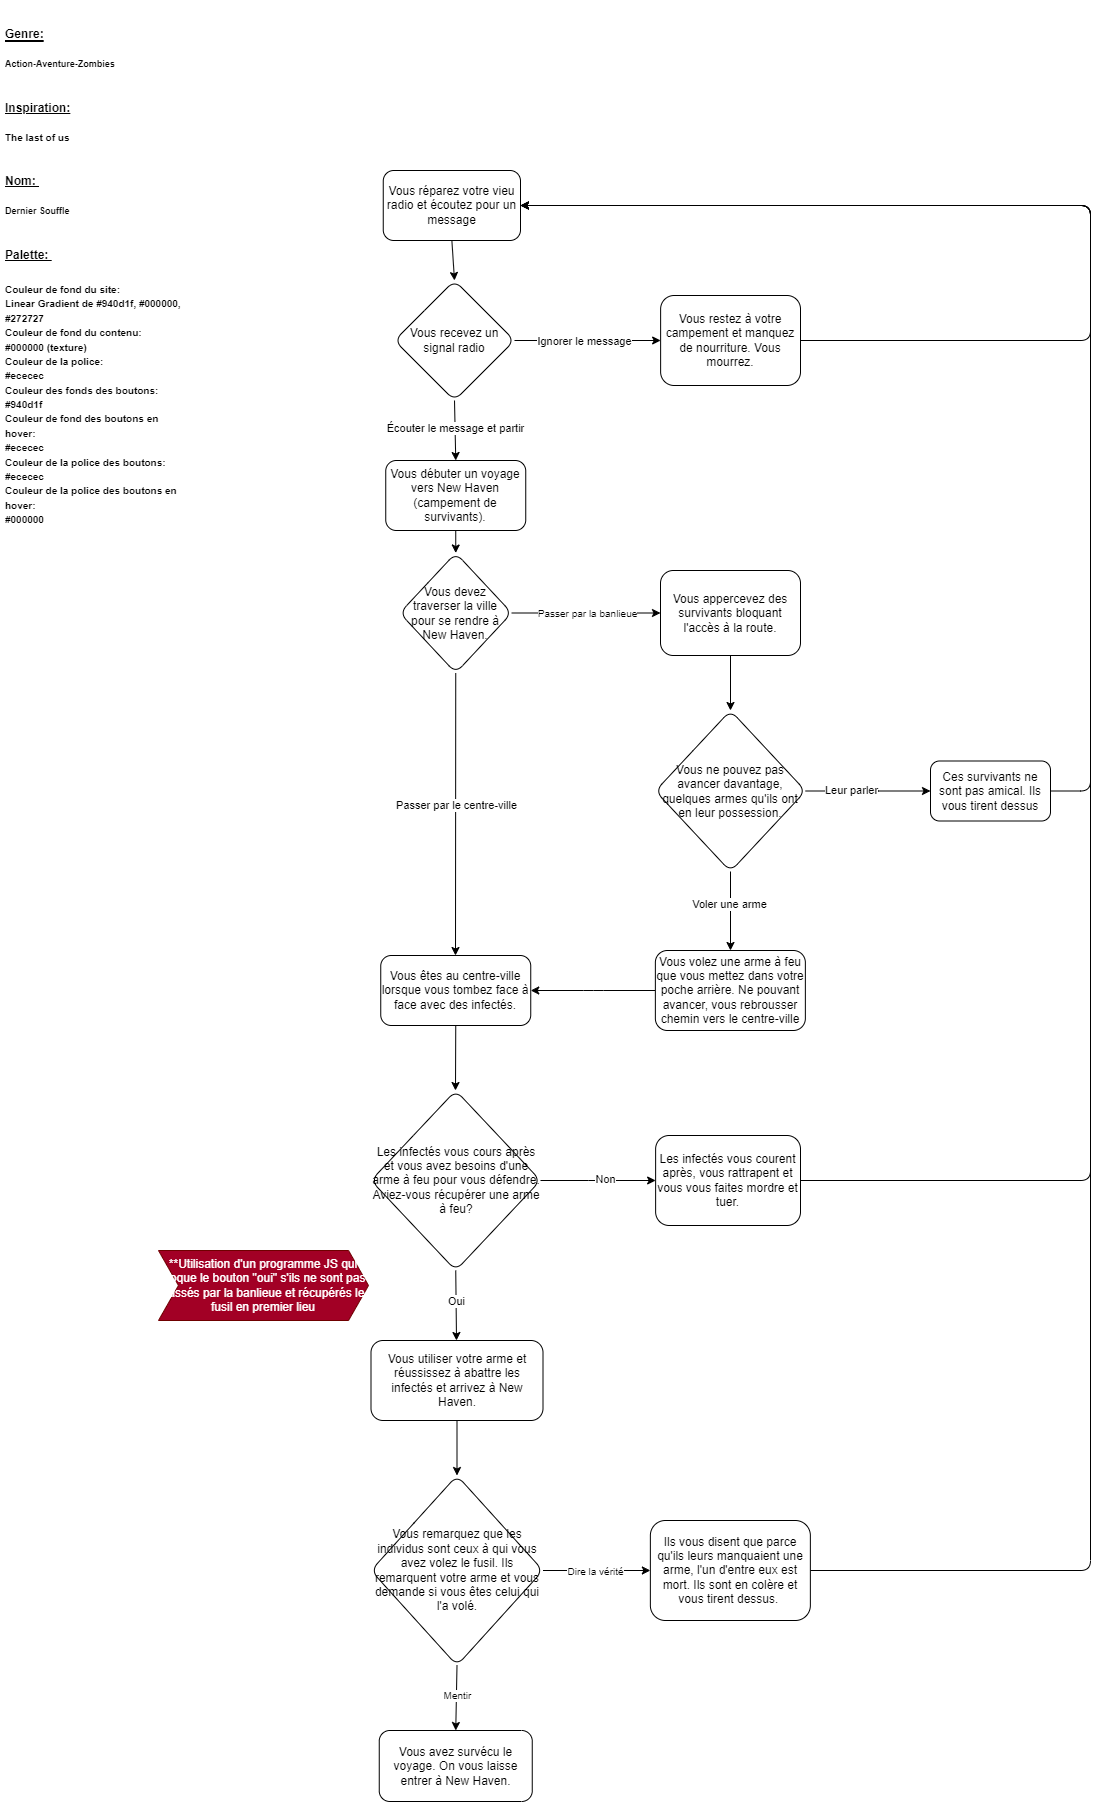

The diagram above was exported from draw.io. Its source (the exported page's mxGraphModel, read from the mxfile embedded in the PNG):
<mxGraphModel dx="2043" dy="779" grid="1" gridSize="10" guides="1" tooltips="1" connect="1" arrows="1" fold="1" page="1" pageScale="1" pageWidth="827" pageHeight="1169" math="0" shadow="0">
  <root>
    <mxCell id="0" />
    <mxCell id="1" parent="0" />
    <mxCell id="24" value="&lt;h1&gt;&lt;b style=&quot;background-color: initial;&quot;&gt;&lt;u style=&quot;&quot;&gt;&lt;span style=&quot;font-size: 12px;&quot;&gt;Genre:&lt;br&gt;&lt;/span&gt;&lt;/u&gt;&lt;/b&gt;&lt;b style=&quot;background-color: initial; font-size: 12px;&quot;&gt;&lt;font style=&quot;font-size: 9px;&quot;&gt;Action-Aventure-Zombies&lt;/font&gt;&lt;/b&gt;&lt;/h1&gt;&lt;h1&gt;&lt;b style=&quot;background-color: initial; font-size: 12px;&quot;&gt;&lt;u&gt;Inspiration:&lt;/u&gt; &lt;br&gt;&lt;/b&gt;&lt;b style=&quot;background-color: initial;&quot;&gt;&lt;font style=&quot;font-size: 10px;&quot;&gt;The last of us&lt;/font&gt;&lt;/b&gt;&lt;/h1&gt;&lt;h1&gt;&lt;b style=&quot;font-size: 12px; background-color: initial;&quot;&gt;&lt;u&gt;Nom:&amp;nbsp;&lt;br&gt;&lt;/u&gt;&lt;/b&gt;&lt;span style=&quot;background-color: initial;&quot;&gt;&lt;font style=&quot;font-size: 9px;&quot;&gt;Dernier Souffle&lt;/font&gt;&lt;/span&gt;&lt;/h1&gt;&lt;h1&gt;&lt;b style=&quot;background-color: initial; font-size: 12px;&quot;&gt;&lt;u&gt;Palette:&amp;nbsp;&lt;/u&gt;&lt;/b&gt;&lt;/h1&gt;&lt;div&gt;&lt;b style=&quot;background-color: initial;&quot;&gt;&lt;font style=&quot;font-size: 10px;&quot;&gt;Couleur de fond du site: &lt;br&gt;Linear Gradient de #940d1f, #000000, #272727&lt;/font&gt;&lt;/b&gt;&lt;/div&gt;&lt;div&gt;&lt;b style=&quot;background-color: initial;&quot;&gt;&lt;font style=&quot;font-size: 10px;&quot;&gt;Couleur de fond du contenu:&amp;nbsp;&lt;/font&gt;&lt;/b&gt;&lt;/div&gt;&lt;span style=&quot;font-size: 10px;&quot;&gt;&lt;b&gt;#000000 (texture)&lt;br&gt;&lt;/b&gt;&lt;/span&gt;&lt;div&gt;&lt;b style=&quot;background-color: initial;&quot;&gt;&lt;font style=&quot;font-size: 10px;&quot;&gt;Couleur de la police:&amp;nbsp;&lt;/font&gt;&lt;/b&gt;&lt;/div&gt;&lt;span style=&quot;font-size: 10px;&quot;&gt;&lt;b&gt;#ececec&lt;/b&gt;&lt;/span&gt;&lt;div&gt;&lt;b style=&quot;background-color: initial;&quot;&gt;&lt;font style=&quot;font-size: 10px;&quot;&gt;Couleur des fonds des boutons:&amp;nbsp;&lt;/font&gt;&lt;/b&gt;&lt;/div&gt;&lt;b style=&quot;background-color: initial;&quot;&gt;&lt;font style=&quot;font-size: 10px;&quot;&gt;#940d1f&lt;/font&gt;&lt;/b&gt;&lt;div&gt;&lt;b style=&quot;background-color: initial;&quot;&gt;&lt;font style=&quot;font-size: 10px;&quot;&gt;Couleur de fond des boutons en hover:&amp;nbsp;&lt;/font&gt;&lt;/b&gt;&lt;/div&gt;&lt;span style=&quot;font-size: 10px;&quot;&gt;&lt;b&gt;#ececec&lt;/b&gt;&lt;/span&gt;&lt;div&gt;&lt;b style=&quot;background-color: initial;&quot;&gt;&lt;font style=&quot;font-size: 10px;&quot;&gt;Couleur de la police des boutons:&amp;nbsp;&lt;/font&gt;&lt;/b&gt;&lt;/div&gt;&lt;span style=&quot;font-size: 10px;&quot;&gt;&lt;b&gt;#ececec&lt;/b&gt;&lt;/span&gt;&lt;div&gt;&lt;b style=&quot;background-color: initial;&quot;&gt;&lt;font style=&quot;font-size: 10px;&quot;&gt;Couleur de la police des boutons en hover:&amp;nbsp;&lt;/font&gt;&lt;/b&gt;&lt;/div&gt;&lt;div&gt;&lt;b style=&quot;background-color: initial;&quot;&gt;&lt;font style=&quot;font-size: 10px;&quot;&gt;#000000&lt;/font&gt;&lt;/b&gt;&lt;/div&gt;" style="text;html=1;strokeColor=none;fillColor=none;spacing=5;spacingTop=-20;whiteSpace=wrap;overflow=hidden;rounded=0;" parent="1" vertex="1">
      <mxGeometry x="-20" y="10" width="190" height="590" as="geometry" />
    </mxCell>
    <mxCell id="25" style="edgeStyle=none;html=1;exitX=0.5;exitY=1;exitDx=0;exitDy=0;entryX=0.5;entryY=0;entryDx=0;entryDy=0;rounded=1;" parent="1" source="28" target="33" edge="1">
      <mxGeometry relative="1" as="geometry" />
    </mxCell>
    <mxCell id="28" value="Vous réparez votre vieu radio et écoutez pour un message" style="rounded=1;whiteSpace=wrap;html=1;" parent="1" vertex="1">
      <mxGeometry x="362.75" y="170" width="137.25" height="70" as="geometry" />
    </mxCell>
    <mxCell id="29" style="edgeStyle=none;html=1;exitX=0.5;exitY=1;exitDx=0;exitDy=0;entryX=0.5;entryY=0;entryDx=0;entryDy=0;rounded=1;" parent="1" source="33" target="35" edge="1">
      <mxGeometry relative="1" as="geometry" />
    </mxCell>
    <mxCell id="30" value="Écouter le message et partir" style="edgeLabel;html=1;align=center;verticalAlign=middle;resizable=0;points=[];rounded=1;" parent="29" vertex="1" connectable="0">
      <mxGeometry x="-0.2421" y="-1" relative="1" as="geometry">
        <mxPoint x="1" y="4" as="offset" />
      </mxGeometry>
    </mxCell>
    <mxCell id="31" style="edgeStyle=none;html=1;exitX=1;exitY=0.5;exitDx=0;exitDy=0;entryX=0;entryY=0.5;entryDx=0;entryDy=0;rounded=1;" parent="1" source="33" target="34" edge="1">
      <mxGeometry relative="1" as="geometry" />
    </mxCell>
    <mxCell id="32" value="Ignorer le message" style="edgeLabel;html=1;align=center;verticalAlign=middle;resizable=0;points=[];rounded=1;" parent="31" vertex="1" connectable="0">
      <mxGeometry x="-0.3562" y="-3" relative="1" as="geometry">
        <mxPoint x="22" y="-3" as="offset" />
      </mxGeometry>
    </mxCell>
    <mxCell id="33" value="Vous recevez un signal radio" style="rhombus;whiteSpace=wrap;html=1;rounded=1;" parent="1" vertex="1">
      <mxGeometry x="374" y="280" width="120" height="120" as="geometry" />
    </mxCell>
    <mxCell id="70" style="edgeStyle=elbowEdgeStyle;html=1;exitX=1;exitY=0.5;exitDx=0;exitDy=0;entryX=1;entryY=0.5;entryDx=0;entryDy=0;fontSize=10;" parent="1" source="34" target="28" edge="1">
      <mxGeometry relative="1" as="geometry">
        <Array as="points">
          <mxPoint x="1070" y="280" />
        </Array>
      </mxGeometry>
    </mxCell>
    <mxCell id="34" value="Vous restez à votre campement et manquez de nourriture. Vous mourrez." style="rounded=1;whiteSpace=wrap;html=1;" parent="1" vertex="1">
      <mxGeometry x="640.13" y="295" width="139.87" height="90" as="geometry" />
    </mxCell>
    <mxCell id="37" style="edgeStyle=none;html=1;exitX=0.5;exitY=1;exitDx=0;exitDy=0;fontSize=10;entryX=0.5;entryY=0;entryDx=0;entryDy=0;" parent="1" source="35" target="39" edge="1">
      <mxGeometry relative="1" as="geometry">
        <mxPoint x="434" y="580" as="targetPoint" />
      </mxGeometry>
    </mxCell>
    <mxCell id="35" value="Vous débuter un voyage vers New Haven (campement de survivants)." style="rounded=1;whiteSpace=wrap;html=1;" parent="1" vertex="1">
      <mxGeometry x="365.25" y="460" width="140" height="70" as="geometry" />
    </mxCell>
    <mxCell id="57" style="edgeStyle=none;html=1;exitX=1;exitY=0.5;exitDx=0;exitDy=0;entryX=0;entryY=0.5;entryDx=0;entryDy=0;fontSize=10;" parent="1" source="39" target="95" edge="1">
      <mxGeometry relative="1" as="geometry">
        <mxPoint x="630" y="620" as="targetPoint" />
      </mxGeometry>
    </mxCell>
    <mxCell id="74" value="Passer par la banlieue" style="edgeLabel;html=1;align=center;verticalAlign=middle;resizable=0;points=[];fontSize=10;" parent="57" vertex="1" connectable="0">
      <mxGeometry x="0.1857" y="-1" relative="1" as="geometry">
        <mxPoint x="-13" y="-1" as="offset" />
      </mxGeometry>
    </mxCell>
    <mxCell id="91" style="edgeStyle=elbowEdgeStyle;html=1;exitX=0.5;exitY=1;exitDx=0;exitDy=0;entryX=0.5;entryY=0;entryDx=0;entryDy=0;" parent="1" source="39" target="87" edge="1">
      <mxGeometry relative="1" as="geometry" />
    </mxCell>
    <mxCell id="109" value="Passer par le centre-ville" style="edgeLabel;html=1;align=center;verticalAlign=middle;resizable=0;points=[];" parent="91" vertex="1" connectable="0">
      <mxGeometry x="-0.3705" y="-2" relative="1" as="geometry">
        <mxPoint x="2" y="43" as="offset" />
      </mxGeometry>
    </mxCell>
    <mxCell id="39" value="Vous devez traverser la ville pour se rendre à New Haven." style="rhombus;whiteSpace=wrap;html=1;rounded=1;" parent="1" vertex="1">
      <mxGeometry x="379.25" y="552.5" width="112" height="120" as="geometry" />
    </mxCell>
    <mxCell id="49" style="edgeStyle=none;html=1;exitX=0.5;exitY=1;exitDx=0;exitDy=0;entryX=0.5;entryY=0;entryDx=0;entryDy=0;fontSize=10;" parent="1" source="89" target="48" edge="1">
      <mxGeometry relative="1" as="geometry">
        <mxPoint x="434" y="1510" as="sourcePoint" />
      </mxGeometry>
    </mxCell>
    <mxCell id="51" style="edgeStyle=none;html=1;exitX=0.5;exitY=1;exitDx=0;exitDy=0;entryX=0.5;entryY=0;entryDx=0;entryDy=0;fontSize=10;" parent="1" source="48" target="50" edge="1">
      <mxGeometry relative="1" as="geometry" />
    </mxCell>
    <mxCell id="72" value="Mentir" style="edgeLabel;html=1;align=center;verticalAlign=middle;resizable=0;points=[];fontSize=10;" parent="51" vertex="1" connectable="0">
      <mxGeometry x="-0.1143" y="1" relative="1" as="geometry">
        <mxPoint as="offset" />
      </mxGeometry>
    </mxCell>
    <mxCell id="60" style="edgeStyle=none;html=1;exitX=1;exitY=0.5;exitDx=0;exitDy=0;fontSize=10;entryX=0;entryY=0.5;entryDx=0;entryDy=0;" parent="1" source="48" target="61" edge="1">
      <mxGeometry relative="1" as="geometry">
        <mxPoint x="620" y="1540" as="targetPoint" />
      </mxGeometry>
    </mxCell>
    <mxCell id="73" value="Dire la vérité" style="edgeLabel;html=1;align=center;verticalAlign=middle;resizable=0;points=[];fontSize=10;" parent="60" vertex="1" connectable="0">
      <mxGeometry x="0.1672" relative="1" as="geometry">
        <mxPoint x="-11" as="offset" />
      </mxGeometry>
    </mxCell>
    <mxCell id="48" value="Vous remarquez que les individus sont ceux à qui vous avez volez le fusil. Ils remarquent votre arme et vous demande si vous êtes celui qui l'a volé." style="rhombus;whiteSpace=wrap;html=1;rounded=1;" parent="1" vertex="1">
      <mxGeometry x="350.5" y="1475" width="172" height="190" as="geometry" />
    </mxCell>
    <mxCell id="50" value="Vous avez survécu le voyage. On vous laisse entrer à New Haven." style="rounded=1;whiteSpace=wrap;html=1;" parent="1" vertex="1">
      <mxGeometry x="358.75" y="1730" width="153" height="71" as="geometry" />
    </mxCell>
    <mxCell id="112" style="edgeStyle=orthogonalEdgeStyle;html=1;entryX=1;entryY=0.5;entryDx=0;entryDy=0;" parent="1" source="61" target="28" edge="1">
      <mxGeometry relative="1" as="geometry">
        <mxPoint x="1050" y="1460" as="targetPoint" />
        <Array as="points">
          <mxPoint x="1070" y="1570" />
          <mxPoint x="1070" y="205" />
        </Array>
      </mxGeometry>
    </mxCell>
    <mxCell id="61" value="Ils vous disent que parce qu'ils leurs manquaient une arme, l'un d'entre eux est mort. Ils sont en colère et vous tirent dessus.&amp;nbsp;" style="rounded=1;whiteSpace=wrap;html=1;" parent="1" vertex="1">
      <mxGeometry x="629.86" y="1520" width="160" height="100" as="geometry" />
    </mxCell>
    <mxCell id="83" style="edgeStyle=elbowEdgeStyle;html=1;exitX=1;exitY=0.5;exitDx=0;exitDy=0;entryX=1;entryY=0.5;entryDx=0;entryDy=0;" parent="1" source="100" target="28" edge="1">
      <mxGeometry relative="1" as="geometry">
        <mxPoint x="960" y="740" as="sourcePoint" />
        <Array as="points">
          <mxPoint x="1070" y="500" />
          <mxPoint x="980" y="480" />
          <mxPoint x="960" y="480" />
        </Array>
      </mxGeometry>
    </mxCell>
    <mxCell id="92" style="edgeStyle=elbowEdgeStyle;html=1;exitX=0.5;exitY=1;exitDx=0;exitDy=0;entryX=0.5;entryY=0;entryDx=0;entryDy=0;" parent="1" source="87" target="88" edge="1">
      <mxGeometry relative="1" as="geometry" />
    </mxCell>
    <mxCell id="87" value="Vous êtes au centre-ville lorsque vous tombez&amp;nbsp;face à face avec des infectés." style="rounded=1;whiteSpace=wrap;html=1;" parent="1" vertex="1">
      <mxGeometry x="360.25" y="955" width="150" height="70" as="geometry" />
    </mxCell>
    <mxCell id="93" style="edgeStyle=elbowEdgeStyle;html=1;exitX=1;exitY=0.5;exitDx=0;exitDy=0;" parent="1" source="88" target="90" edge="1">
      <mxGeometry relative="1" as="geometry" />
    </mxCell>
    <mxCell id="110" value="Non" style="edgeLabel;html=1;align=center;verticalAlign=middle;resizable=0;points=[];" parent="93" vertex="1" connectable="0">
      <mxGeometry x="0.1057" y="2" relative="1" as="geometry">
        <mxPoint as="offset" />
      </mxGeometry>
    </mxCell>
    <mxCell id="94" style="edgeStyle=elbowEdgeStyle;html=1;exitX=0.5;exitY=1;exitDx=0;exitDy=0;entryX=0.5;entryY=0;entryDx=0;entryDy=0;" parent="1" source="88" target="89" edge="1">
      <mxGeometry relative="1" as="geometry" />
    </mxCell>
    <mxCell id="111" value="Oui" style="edgeLabel;html=1;align=center;verticalAlign=middle;resizable=0;points=[];" parent="94" vertex="1" connectable="0">
      <mxGeometry x="-0.4475" y="-2" relative="1" as="geometry">
        <mxPoint x="1" y="11" as="offset" />
      </mxGeometry>
    </mxCell>
    <mxCell id="88" value="Les infectés vous cours après et vous avez besoins d'une arme à feu pour vous défendre. Aviez-vous récupérer une arme à feu?" style="rhombus;whiteSpace=wrap;html=1;rounded=1;" parent="1" vertex="1">
      <mxGeometry x="350.5" y="1090" width="169.5" height="180" as="geometry" />
    </mxCell>
    <mxCell id="89" value="Vous utiliser votre arme et réussissez à abattre les infectés et arrivez à New Haven." style="rounded=1;whiteSpace=wrap;html=1;" parent="1" vertex="1">
      <mxGeometry x="350.5" y="1340" width="172" height="80" as="geometry" />
    </mxCell>
    <mxCell id="105" style="edgeStyle=elbowEdgeStyle;html=1;entryX=1;entryY=0.5;entryDx=0;entryDy=0;" parent="1" source="90" target="28" edge="1">
      <mxGeometry relative="1" as="geometry">
        <Array as="points">
          <mxPoint x="1070" y="500" />
          <mxPoint x="1060" y="610" />
          <mxPoint x="980" y="690" />
        </Array>
      </mxGeometry>
    </mxCell>
    <mxCell id="90" value="Les infectés vous courent après, vous rattrapent et vous vous faites mordre et tuer." style="rounded=1;whiteSpace=wrap;html=1;" parent="1" vertex="1">
      <mxGeometry x="635.13" y="1135" width="144.87" height="90" as="geometry" />
    </mxCell>
    <mxCell id="96" style="edgeStyle=elbowEdgeStyle;html=1;entryX=0.5;entryY=0;entryDx=0;entryDy=0;exitX=0.5;exitY=1;exitDx=0;exitDy=0;" parent="1" source="95" target="98" edge="1">
      <mxGeometry relative="1" as="geometry">
        <mxPoint x="700" y="700" as="targetPoint" />
      </mxGeometry>
    </mxCell>
    <mxCell id="95" value="Vous appercevez des survivants bloquant l'accès à la route." style="rounded=1;whiteSpace=wrap;html=1;" parent="1" vertex="1">
      <mxGeometry x="640" y="570" width="140" height="85" as="geometry" />
    </mxCell>
    <mxCell id="99" style="edgeStyle=elbowEdgeStyle;html=1;exitX=1;exitY=0.5;exitDx=0;exitDy=0;entryX=0;entryY=0.5;entryDx=0;entryDy=0;" parent="1" source="98" target="100" edge="1">
      <mxGeometry relative="1" as="geometry">
        <mxPoint x="840" y="781" as="targetPoint" />
      </mxGeometry>
    </mxCell>
    <mxCell id="108" value="Leur parler" style="edgeLabel;html=1;align=center;verticalAlign=middle;resizable=0;points=[];" parent="99" vertex="1" connectable="0">
      <mxGeometry x="-0.2773" y="1" relative="1" as="geometry">
        <mxPoint as="offset" />
      </mxGeometry>
    </mxCell>
    <mxCell id="101" style="edgeStyle=elbowEdgeStyle;html=1;exitX=0.5;exitY=1;exitDx=0;exitDy=0;entryX=0.5;entryY=0;entryDx=0;entryDy=0;" parent="1" source="98" target="102" edge="1">
      <mxGeometry relative="1" as="geometry">
        <mxPoint x="700" y="920" as="targetPoint" />
      </mxGeometry>
    </mxCell>
    <mxCell id="103" value="Voler une arme" style="edgeLabel;html=1;align=center;verticalAlign=middle;resizable=0;points=[];" parent="101" vertex="1" connectable="0">
      <mxGeometry x="-0.169" y="-2" relative="1" as="geometry">
        <mxPoint as="offset" />
      </mxGeometry>
    </mxCell>
    <mxCell id="98" value="&lt;div style=&quot;line-height: 120%;&quot;&gt;&lt;span style=&quot;background-color: initial;&quot;&gt;Vous ne pouvez pas avancer davantage, quelques armes qu'ils ont en leur possession.&lt;/span&gt;&lt;/div&gt;" style="rhombus;whiteSpace=wrap;html=1;rounded=1;align=center;" parent="1" vertex="1">
      <mxGeometry x="634.86" y="710" width="150.27" height="161" as="geometry" />
    </mxCell>
    <mxCell id="100" value="Ces survivants ne sont pas amical. Ils vous tirent dessus" style="rounded=1;whiteSpace=wrap;html=1;" parent="1" vertex="1">
      <mxGeometry x="910" y="760.5" width="120" height="60" as="geometry" />
    </mxCell>
    <mxCell id="104" style="edgeStyle=elbowEdgeStyle;html=1;entryX=1;entryY=0.5;entryDx=0;entryDy=0;" parent="1" source="102" target="87" edge="1">
      <mxGeometry relative="1" as="geometry" />
    </mxCell>
    <mxCell id="102" value="Vous volez une arme à feu que vous mettez dans votre poche arrière. Ne pouvant avancer, vous rebrousser chemin vers le centre-ville" style="rounded=1;whiteSpace=wrap;html=1;" parent="1" vertex="1">
      <mxGeometry x="634.86" y="950" width="150" height="80" as="geometry" />
    </mxCell>
    <mxCell id="117" value="&lt;span style=&quot;color: rgb(255, 255, 255);&quot;&gt;**Utilisation d'un programme JS qui bloque le bouton &quot;oui&quot; s'ils ne sont pas passés par la banlieue et récupérés le fusil en premier lieu&lt;/span&gt;" style="shape=step;perimeter=stepPerimeter;whiteSpace=wrap;html=1;fixedSize=1;fillColor=#a20025;fontColor=#ffffff;strokeColor=#6F0000;" parent="1" vertex="1">
      <mxGeometry x="138" y="1250" width="210" height="70" as="geometry" />
    </mxCell>
  </root>
</mxGraphModel>